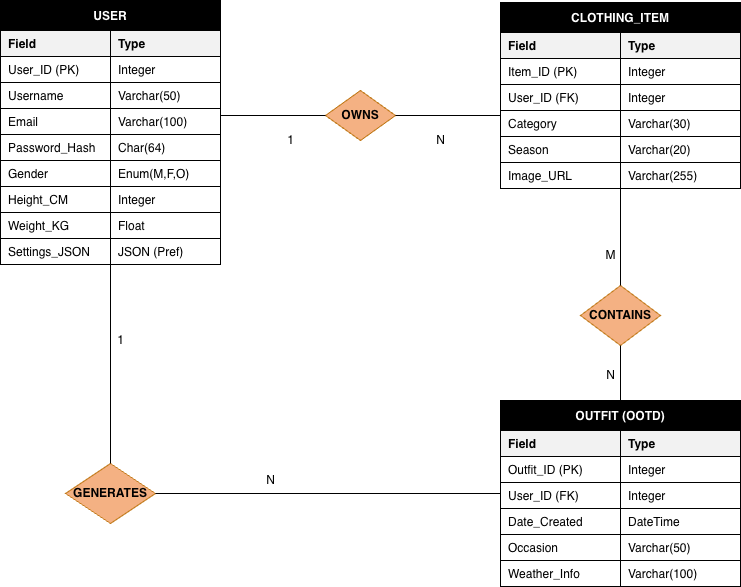

The diagram above was exported from draw.io. Its source (the exported page's mxGraphModel, read from the mxfile embedded in the PNG):
<mxGraphModel dx="970" dy="660" grid="1" gridSize="10" guides="1" tooltips="1" connect="1" arrows="1" fold="1" page="1" pageScale="1" pageWidth="827" pageHeight="1169" math="0" shadow="0">
  <root>
    <mxCell id="0" />
    <mxCell id="1" parent="0" />
    <mxCell id="2" parent="1" style="shape=table;html=1;container=1;childLayout=tableLayout;fixedRows=1;resizeLast=1;startSize=0;" value="" vertex="1">
      <mxGeometry height="30" width="220" x="40" y="200" as="geometry" />
    </mxCell>
    <mxCell id="3" parent="2" style="shape=tableRow;horizontal=0;startSize=0;resizeParent=1;resizeLast=0;" value="" vertex="1">
      <mxGeometry height="30" width="220" as="geometry" />
    </mxCell>
    <mxCell id="4" parent="3" style="shape=tableCell;align=center;verticalAlign=middle;spacingLeft=6;spacingRight=6;spacingTop=2;spacingBottom=2;fontStyle=1;fontColor=#ffffff;fillColor=#000000;" value="USER" vertex="1">
      <mxGeometry height="30" width="220" as="geometry" />
    </mxCell>
    <mxCell id="5" parent="1" style="shape=table;html=1;container=1;childLayout=tableLayout;fixedRows=1;resizeLast=1;startSize=0;" value="" vertex="1">
      <mxGeometry height="208" width="220" x="40" y="230" as="geometry" />
    </mxCell>
    <mxCell id="6" parent="5" style="shape=tableRow;horizontal=0;startSize=0;resizeParent=1;resizeLast=0;" value="" vertex="1">
      <mxGeometry height="26" width="220" as="geometry" />
    </mxCell>
    <mxCell id="7" parent="6" style="shape=tableCell;align=left;spacingLeft=6;fontStyle=1;fillColor=#f2f2f2;" value="Field" vertex="1">
      <mxGeometry height="26" width="110" as="geometry" />
    </mxCell>
    <mxCell id="8" parent="6" style="shape=tableCell;align=left;spacingLeft=6;fontStyle=1;fillColor=#f2f2f2;" value="Type" vertex="1">
      <mxGeometry height="26" width="110" x="110" as="geometry" />
    </mxCell>
    <mxCell id="9" parent="5" style="shape=tableRow;horizontal=0;startSize=0;resizeParent=1;resizeLast=0;" value="" vertex="1">
      <mxGeometry height="26" width="220" y="26" as="geometry" />
    </mxCell>
    <mxCell id="10" parent="9" style="shape=tableCell;align=left;spacingLeft=6;" value="User_ID (PK)" vertex="1">
      <mxGeometry height="26" width="110" as="geometry" />
    </mxCell>
    <mxCell id="11" parent="9" style="shape=tableCell;align=left;spacingLeft=6;" value="Integer" vertex="1">
      <mxGeometry height="26" width="110" x="110" as="geometry" />
    </mxCell>
    <mxCell id="12" parent="5" style="shape=tableRow;horizontal=0;startSize=0;resizeParent=1;resizeLast=0;" value="" vertex="1">
      <mxGeometry height="26" width="220" y="52" as="geometry" />
    </mxCell>
    <mxCell id="13" parent="12" style="shape=tableCell;align=left;spacingLeft=6;" value="Username" vertex="1">
      <mxGeometry height="26" width="110" as="geometry" />
    </mxCell>
    <mxCell id="14" parent="12" style="shape=tableCell;align=left;spacingLeft=6;" value="Varchar(50)" vertex="1">
      <mxGeometry height="26" width="110" x="110" as="geometry" />
    </mxCell>
    <mxCell id="15" parent="5" style="shape=tableRow;horizontal=0;startSize=0;resizeParent=1;resizeLast=0;" value="" vertex="1">
      <mxGeometry height="26" width="220" y="78" as="geometry" />
    </mxCell>
    <mxCell id="16" parent="15" style="shape=tableCell;align=left;spacingLeft=6;" value="Email" vertex="1">
      <mxGeometry height="26" width="110" as="geometry" />
    </mxCell>
    <mxCell id="17" parent="15" style="shape=tableCell;align=left;spacingLeft=6;" value="Varchar(100)" vertex="1">
      <mxGeometry height="26" width="110" x="110" as="geometry" />
    </mxCell>
    <mxCell id="18" parent="5" style="shape=tableRow;horizontal=0;startSize=0;resizeParent=1;resizeLast=0;" value="" vertex="1">
      <mxGeometry height="26" width="220" y="104" as="geometry" />
    </mxCell>
    <mxCell id="19" parent="18" style="shape=tableCell;align=left;spacingLeft=6;" value="Password_Hash" vertex="1">
      <mxGeometry height="26" width="110" as="geometry" />
    </mxCell>
    <mxCell id="20" parent="18" style="shape=tableCell;align=left;spacingLeft=6;" value="Char(64)" vertex="1">
      <mxGeometry height="26" width="110" x="110" as="geometry" />
    </mxCell>
    <mxCell id="21" parent="5" style="shape=tableRow;horizontal=0;startSize=0;resizeParent=1;resizeLast=0;" value="" vertex="1">
      <mxGeometry height="26" width="220" y="130" as="geometry" />
    </mxCell>
    <mxCell id="22" parent="21" style="shape=tableCell;align=left;spacingLeft=6;" value="Gender" vertex="1">
      <mxGeometry height="26" width="110" as="geometry" />
    </mxCell>
    <mxCell id="23" parent="21" style="shape=tableCell;align=left;spacingLeft=6;" value="Enum(M,F,O)" vertex="1">
      <mxGeometry height="26" width="110" x="110" as="geometry" />
    </mxCell>
    <mxCell id="24" parent="5" style="shape=tableRow;horizontal=0;startSize=0;resizeParent=1;resizeLast=0;" value="" vertex="1">
      <mxGeometry height="26" width="220" y="156" as="geometry" />
    </mxCell>
    <mxCell id="25" parent="24" style="shape=tableCell;align=left;spacingLeft=6;" value="Height_CM" vertex="1">
      <mxGeometry height="26" width="110" as="geometry" />
    </mxCell>
    <mxCell id="26" parent="24" style="shape=tableCell;align=left;spacingLeft=6;" value="Integer" vertex="1">
      <mxGeometry height="26" width="110" x="110" as="geometry" />
    </mxCell>
    <mxCell id="27" parent="5" style="shape=tableRow;horizontal=0;startSize=0;resizeParent=1;resizeLast=0;" value="" vertex="1">
      <mxGeometry height="26" width="220" y="182" as="geometry" />
    </mxCell>
    <mxCell id="28" parent="27" style="shape=tableCell;align=left;spacingLeft=6;" value="Weight_KG" vertex="1">
      <mxGeometry height="26" width="110" as="geometry" />
    </mxCell>
    <mxCell id="29" parent="27" style="shape=tableCell;align=left;spacingLeft=6;" value="Float" vertex="1">
      <mxGeometry height="26" width="110" x="110" as="geometry" />
    </mxCell>
    <mxCell id="30" parent="5" style="shape=tableRow;horizontal=0;startSize=0;resizeParent=1;resizeLast=0;" value="" vertex="1">
      <mxGeometry height="26" width="220" y="208" as="geometry" />
    </mxCell>
    <mxCell id="31" parent="30" style="shape=tableCell;align=left;spacingLeft=6;" value="Settings_JSON" vertex="1">
      <mxGeometry height="26" width="110" as="geometry" />
    </mxCell>
    <mxCell id="32" parent="30" style="shape=tableCell;align=left;spacingLeft=6;" value="JSON (Pref)" vertex="1">
      <mxGeometry height="26" width="110" x="110" as="geometry" />
    </mxCell>
    <mxCell id="40" parent="1" style="shape=table;html=1;container=1;childLayout=tableLayout;fixedRows=1;resizeLast=1;startSize=0;" value="" vertex="1">
      <mxGeometry height="30" width="240" x="540" y="202" as="geometry" />
    </mxCell>
    <mxCell id="41" parent="40" style="shape=tableRow;horizontal=0;startSize=0;resizeParent=1;resizeLast=0;" value="" vertex="1">
      <mxGeometry height="30" width="240" as="geometry" />
    </mxCell>
    <mxCell id="42" parent="41" style="shape=tableCell;align=center;verticalAlign=middle;spacingLeft=6;spacingRight=6;spacingTop=2;spacingBottom=2;fontStyle=1;fontColor=#ffffff;fillColor=#000000;" value="CLOTHING_ITEM" vertex="1">
      <mxGeometry height="30" width="240" as="geometry">
        <mxRectangle height="30" width="240" as="alternateBounds" />
      </mxGeometry>
    </mxCell>
    <mxCell id="43" parent="1" style="shape=table;html=1;container=1;childLayout=tableLayout;fixedRows=1;resizeLast=1;startSize=0;" value="" vertex="1">
      <mxGeometry height="156" width="240" x="540" y="232" as="geometry" />
    </mxCell>
    <mxCell id="44" parent="43" style="shape=tableRow;horizontal=0;startSize=0;resizeParent=1;resizeLast=0;" value="" vertex="1">
      <mxGeometry height="26" width="240" as="geometry" />
    </mxCell>
    <mxCell id="45" parent="44" style="shape=tableCell;align=left;spacingLeft=6;fontStyle=1;fillColor=#f2f2f2;" value="Field" vertex="1">
      <mxGeometry height="26" width="120" as="geometry">
        <mxRectangle height="26" width="120" as="alternateBounds" />
      </mxGeometry>
    </mxCell>
    <mxCell id="46" parent="44" style="shape=tableCell;align=left;spacingLeft=6;fontStyle=1;fillColor=#f2f2f2;" value="Type" vertex="1">
      <mxGeometry height="26" width="120" x="120" as="geometry">
        <mxRectangle height="26" width="120" as="alternateBounds" />
      </mxGeometry>
    </mxCell>
    <mxCell id="47" parent="43" style="shape=tableRow;horizontal=0;startSize=0;resizeParent=1;resizeLast=0;" value="" vertex="1">
      <mxGeometry height="26" width="240" y="26" as="geometry" />
    </mxCell>
    <mxCell id="48" parent="47" style="shape=tableCell;align=left;spacingLeft=6;" value="Item_ID (PK)" vertex="1">
      <mxGeometry height="26" width="120" as="geometry">
        <mxRectangle height="26" width="120" as="alternateBounds" />
      </mxGeometry>
    </mxCell>
    <mxCell id="49" parent="47" style="shape=tableCell;align=left;spacingLeft=6;" value="Integer" vertex="1">
      <mxGeometry height="26" width="120" x="120" as="geometry">
        <mxRectangle height="26" width="120" as="alternateBounds" />
      </mxGeometry>
    </mxCell>
    <mxCell id="50" parent="43" style="shape=tableRow;horizontal=0;startSize=0;resizeParent=1;resizeLast=0;" value="" vertex="1">
      <mxGeometry height="26" width="240" y="52" as="geometry" />
    </mxCell>
    <mxCell id="51" parent="50" style="shape=tableCell;align=left;spacingLeft=6;" value="User_ID (FK)" vertex="1">
      <mxGeometry height="26" width="120" as="geometry">
        <mxRectangle height="26" width="120" as="alternateBounds" />
      </mxGeometry>
    </mxCell>
    <mxCell id="52" parent="50" style="shape=tableCell;align=left;spacingLeft=6;" value="Integer" vertex="1">
      <mxGeometry height="26" width="120" x="120" as="geometry">
        <mxRectangle height="26" width="120" as="alternateBounds" />
      </mxGeometry>
    </mxCell>
    <mxCell id="53" parent="43" style="shape=tableRow;horizontal=0;startSize=0;resizeParent=1;resizeLast=0;" value="" vertex="1">
      <mxGeometry height="26" width="240" y="78" as="geometry" />
    </mxCell>
    <mxCell id="54" parent="53" style="shape=tableCell;align=left;spacingLeft=6;" value="Category" vertex="1">
      <mxGeometry height="26" width="120" as="geometry">
        <mxRectangle height="26" width="120" as="alternateBounds" />
      </mxGeometry>
    </mxCell>
    <mxCell id="55" parent="53" style="shape=tableCell;align=left;spacingLeft=6;" value="Varchar(30)" vertex="1">
      <mxGeometry height="26" width="120" x="120" as="geometry">
        <mxRectangle height="26" width="120" as="alternateBounds" />
      </mxGeometry>
    </mxCell>
    <mxCell id="56" parent="43" style="shape=tableRow;horizontal=0;startSize=0;resizeParent=1;resizeLast=0;" value="" vertex="1">
      <mxGeometry height="26" width="240" y="104" as="geometry" />
    </mxCell>
    <mxCell id="57" parent="56" style="shape=tableCell;align=left;spacingLeft=6;" value="Season" vertex="1">
      <mxGeometry height="26" width="120" as="geometry">
        <mxRectangle height="26" width="120" as="alternateBounds" />
      </mxGeometry>
    </mxCell>
    <mxCell id="58" parent="56" style="shape=tableCell;align=left;spacingLeft=6;" value="Varchar(20)" vertex="1">
      <mxGeometry height="26" width="120" x="120" as="geometry">
        <mxRectangle height="26" width="120" as="alternateBounds" />
      </mxGeometry>
    </mxCell>
    <mxCell id="59" parent="43" style="shape=tableRow;horizontal=0;startSize=0;resizeParent=1;resizeLast=0;" value="" vertex="1">
      <mxGeometry height="26" width="240" y="130" as="geometry" />
    </mxCell>
    <mxCell id="60" parent="59" style="shape=tableCell;align=left;spacingLeft=6;" value="Image_URL" vertex="1">
      <mxGeometry height="26" width="120" as="geometry">
        <mxRectangle height="26" width="120" as="alternateBounds" />
      </mxGeometry>
    </mxCell>
    <mxCell id="61" parent="59" style="shape=tableCell;align=left;spacingLeft=6;" value="Varchar(255)" vertex="1">
      <mxGeometry height="26" width="120" x="120" as="geometry">
        <mxRectangle height="26" width="120" as="alternateBounds" />
      </mxGeometry>
    </mxCell>
    <mxCell id="70" parent="1" style="shape=table;html=1;container=1;childLayout=tableLayout;fixedRows=1;resizeLast=1;startSize=0;" value="" vertex="1">
      <mxGeometry height="30" width="240" x="540" y="600" as="geometry" />
    </mxCell>
    <mxCell id="71" parent="70" style="shape=tableRow;horizontal=0;startSize=0;resizeParent=1;resizeLast=0;" value="" vertex="1">
      <mxGeometry height="30" width="240" as="geometry" />
    </mxCell>
    <mxCell id="72" parent="71" style="shape=tableCell;align=center;verticalAlign=middle;spacingLeft=6;spacingRight=6;spacingTop=2;spacingBottom=2;fontStyle=1;fontColor=#ffffff;fillColor=#000000;" value="OUTFIT (OOTD)" vertex="1">
      <mxGeometry height="30" width="240" as="geometry">
        <mxRectangle height="30" width="240" as="alternateBounds" />
      </mxGeometry>
    </mxCell>
    <mxCell id="73" parent="1" style="shape=table;html=1;container=1;childLayout=tableLayout;fixedRows=1;resizeLast=1;startSize=0;" value="" vertex="1">
      <mxGeometry height="156" width="240" x="540" y="630" as="geometry" />
    </mxCell>
    <mxCell id="74" parent="73" style="shape=tableRow;horizontal=0;startSize=0;resizeParent=1;resizeLast=0;" value="" vertex="1">
      <mxGeometry height="26" width="240" as="geometry" />
    </mxCell>
    <mxCell id="75" parent="74" style="shape=tableCell;align=left;spacingLeft=6;fontStyle=1;fillColor=#f2f2f2;" value="Field" vertex="1">
      <mxGeometry height="26" width="120" as="geometry">
        <mxRectangle height="26" width="120" as="alternateBounds" />
      </mxGeometry>
    </mxCell>
    <mxCell id="76" parent="74" style="shape=tableCell;align=left;spacingLeft=6;fontStyle=1;fillColor=#f2f2f2;" value="Type" vertex="1">
      <mxGeometry height="26" width="120" x="120" as="geometry">
        <mxRectangle height="26" width="120" as="alternateBounds" />
      </mxGeometry>
    </mxCell>
    <mxCell id="77" parent="73" style="shape=tableRow;horizontal=0;startSize=0;resizeParent=1;resizeLast=0;" value="" vertex="1">
      <mxGeometry height="26" width="240" y="26" as="geometry" />
    </mxCell>
    <mxCell id="78" parent="77" style="shape=tableCell;align=left;spacingLeft=6;" value="Outfit_ID (PK)" vertex="1">
      <mxGeometry height="26" width="120" as="geometry">
        <mxRectangle height="26" width="120" as="alternateBounds" />
      </mxGeometry>
    </mxCell>
    <mxCell id="79" parent="77" style="shape=tableCell;align=left;spacingLeft=6;" value="Integer" vertex="1">
      <mxGeometry height="26" width="120" x="120" as="geometry">
        <mxRectangle height="26" width="120" as="alternateBounds" />
      </mxGeometry>
    </mxCell>
    <mxCell id="80" parent="73" style="shape=tableRow;horizontal=0;startSize=0;resizeParent=1;resizeLast=0;" value="" vertex="1">
      <mxGeometry height="26" width="240" y="52" as="geometry" />
    </mxCell>
    <mxCell id="81" parent="80" style="shape=tableCell;align=left;spacingLeft=6;" value="User_ID (FK)" vertex="1">
      <mxGeometry height="26" width="120" as="geometry">
        <mxRectangle height="26" width="120" as="alternateBounds" />
      </mxGeometry>
    </mxCell>
    <mxCell id="82" parent="80" style="shape=tableCell;align=left;spacingLeft=6;" value="Integer" vertex="1">
      <mxGeometry height="26" width="120" x="120" as="geometry">
        <mxRectangle height="26" width="120" as="alternateBounds" />
      </mxGeometry>
    </mxCell>
    <mxCell id="83" parent="73" style="shape=tableRow;horizontal=0;startSize=0;resizeParent=1;resizeLast=0;" value="" vertex="1">
      <mxGeometry height="26" width="240" y="78" as="geometry" />
    </mxCell>
    <mxCell id="84" parent="83" style="shape=tableCell;align=left;spacingLeft=6;" value="Date_Created" vertex="1">
      <mxGeometry height="26" width="120" as="geometry">
        <mxRectangle height="26" width="120" as="alternateBounds" />
      </mxGeometry>
    </mxCell>
    <mxCell id="85" parent="83" style="shape=tableCell;align=left;spacingLeft=6;" value="DateTime" vertex="1">
      <mxGeometry height="26" width="120" x="120" as="geometry">
        <mxRectangle height="26" width="120" as="alternateBounds" />
      </mxGeometry>
    </mxCell>
    <mxCell id="86" parent="73" style="shape=tableRow;horizontal=0;startSize=0;resizeParent=1;resizeLast=0;" value="" vertex="1">
      <mxGeometry height="26" width="240" y="104" as="geometry" />
    </mxCell>
    <mxCell id="87" parent="86" style="shape=tableCell;align=left;spacingLeft=6;" value="Occasion" vertex="1">
      <mxGeometry height="26" width="120" as="geometry">
        <mxRectangle height="26" width="120" as="alternateBounds" />
      </mxGeometry>
    </mxCell>
    <mxCell id="88" parent="86" style="shape=tableCell;align=left;spacingLeft=6;" value="Varchar(50)" vertex="1">
      <mxGeometry height="26" width="120" x="120" as="geometry">
        <mxRectangle height="26" width="120" as="alternateBounds" />
      </mxGeometry>
    </mxCell>
    <mxCell id="89" parent="73" style="shape=tableRow;horizontal=0;startSize=0;resizeParent=1;resizeLast=0;" value="" vertex="1">
      <mxGeometry height="26" width="240" y="130" as="geometry" />
    </mxCell>
    <mxCell id="90" parent="89" style="shape=tableCell;align=left;spacingLeft=6;" value="Weather_Info" vertex="1">
      <mxGeometry height="26" width="120" as="geometry">
        <mxRectangle height="26" width="120" as="alternateBounds" />
      </mxGeometry>
    </mxCell>
    <mxCell id="91" parent="89" style="shape=tableCell;align=left;spacingLeft=6;" value="Varchar(100)" vertex="1">
      <mxGeometry height="26" width="120" x="120" as="geometry">
        <mxRectangle height="26" width="120" as="alternateBounds" />
      </mxGeometry>
    </mxCell>
    <mxCell id="200" parent="1" style="shape=rhombus;whiteSpace=wrap;html=1;align=center;verticalAlign=middle;fillColor=#f4b183;strokeColor=#c27a1b;fontStyle=1;" value="OWNS" vertex="1">
      <mxGeometry height="50" width="70" x="365" y="290" as="geometry" />
    </mxCell>
    <mxCell id="201" parent="1" style="shape=rhombus;whiteSpace=wrap;html=1;align=center;verticalAlign=middle;fillColor=#f4b183;strokeColor=#c27a1b;fontStyle=1;" value="CONTAINS" vertex="1">
      <mxGeometry height="60" width="80" x="620" y="485" as="geometry" />
    </mxCell>
    <mxCell id="202" parent="1" style="shape=rhombus;whiteSpace=wrap;html=1;align=center;verticalAlign=middle;fillColor=#f4b183;strokeColor=#c27a1b;fontStyle=1;" value="GENERATES" vertex="1">
      <mxGeometry height="60" width="90" x="105" y="663" as="geometry" />
    </mxCell>
    <mxCell id="300" edge="1" parent="1" source="20" style="edgeStyle=orthogonalEdgeStyle;rounded=0;endArrow=none;html=1;entryX=0;entryY=0.5;entryDx=0;entryDy=0;exitX=1;exitY=0;exitDx=0;exitDy=0;" target="200">
      <mxGeometry relative="1" as="geometry" />
    </mxCell>
    <mxCell id="301" edge="1" parent="1" source="200" style="edgeStyle=orthogonalEdgeStyle;rounded=0;endArrow=none;html=1;entryX=0;entryY=0.25;entryDx=0;entryDy=0;" target="54">
      <mxGeometry relative="1" as="geometry">
        <Array as="points">
          <mxPoint x="540" y="315" />
        </Array>
      </mxGeometry>
    </mxCell>
    <mxCell id="302" edge="1" parent="1" source="43" style="edgeStyle=orthogonalEdgeStyle;rounded=0;endArrow=none;html=1;" target="201">
      <mxGeometry relative="1" as="geometry" />
    </mxCell>
    <mxCell id="303" edge="1" parent="1" source="201" style="edgeStyle=orthogonalEdgeStyle;rounded=0;endArrow=none;html=1;" target="73">
      <mxGeometry relative="1" as="geometry" />
    </mxCell>
    <mxCell id="304" edge="1" parent="1" source="30" style="edgeStyle=orthogonalEdgeStyle;rounded=0;endArrow=none;html=1;exitX=0.5;exitY=1;exitDx=0;exitDy=0;" target="202">
      <mxGeometry relative="1" as="geometry" />
    </mxCell>
    <mxCell id="305" edge="1" parent="1" source="202" style="edgeStyle=orthogonalEdgeStyle;rounded=0;endArrow=none;html=1;" target="73">
      <mxGeometry relative="1" as="geometry">
        <Array as="points">
          <mxPoint x="490" y="693" />
          <mxPoint x="490" y="693" />
        </Array>
      </mxGeometry>
    </mxCell>
    <mxCell id="400" parent="1" style="text;html=1;align=center;verticalAlign=middle;" value="1" vertex="1">
      <mxGeometry height="20" width="20" x="320" y="330" as="geometry" />
    </mxCell>
    <mxCell id="401" parent="1" style="text;html=1;align=center;verticalAlign=middle;" value="N" vertex="1">
      <mxGeometry height="20" width="20" x="470" y="330" as="geometry" />
    </mxCell>
    <mxCell id="402" parent="1" style="text;html=1;align=center;verticalAlign=middle;" value="M" vertex="1">
      <mxGeometry height="20" width="20" x="640" y="445" as="geometry" />
    </mxCell>
    <mxCell id="403" parent="1" style="text;html=1;align=center;verticalAlign=middle;" value="N" vertex="1">
      <mxGeometry height="20" width="20" x="640" y="565" as="geometry" />
    </mxCell>
    <mxCell id="404" parent="1" style="text;html=1;align=center;verticalAlign=middle;" value="1" vertex="1">
      <mxGeometry height="20" width="20" x="150" y="530" as="geometry" />
    </mxCell>
    <mxCell id="405" parent="1" style="text;html=1;align=center;verticalAlign=middle;" value="N" vertex="1">
      <mxGeometry height="20" width="20" x="300" y="670" as="geometry" />
    </mxCell>
  </root>
</mxGraphModel>